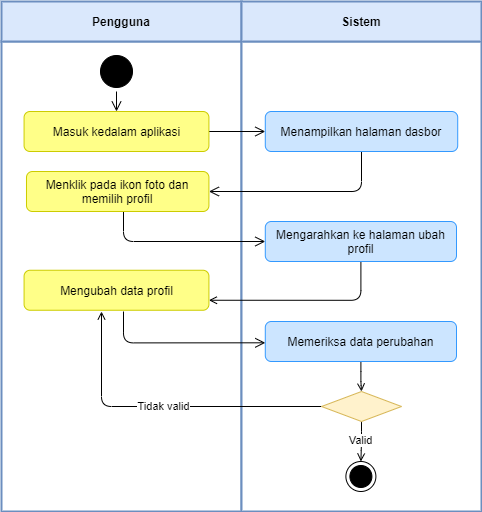

The diagram above was exported from draw.io. Its source (the exported page's mxGraphModel, read from the mxfile embedded in the PNG):
<mxGraphModel dx="1706" dy="98" grid="1" gridSize="10" guides="1" tooltips="1" connect="1" arrows="1" fold="1" page="1" pageScale="1" pageWidth="850" pageHeight="1100" math="0" shadow="0">
  <root>
    <mxCell id="ycMCxJwJTcsDKxrAXezV-0" />
    <mxCell id="ycMCxJwJTcsDKxrAXezV-1" parent="ycMCxJwJTcsDKxrAXezV-0" />
    <mxCell id="ruCFamJeGIzWfXlCZVaW-0" value="" style="rounded=0;whiteSpace=wrap;html=1;strokeColor=#6C8EBF;strokeWidth=2;" vertex="1" parent="ycMCxJwJTcsDKxrAXezV-1">
      <mxGeometry x="1450" y="1200" width="240" height="470" as="geometry" />
    </mxCell>
    <mxCell id="ruCFamJeGIzWfXlCZVaW-1" value="Pengguna" style="rounded=0;whiteSpace=wrap;html=1;strokeColor=#6C8EBF;fillColor=#dae8fc;fontStyle=1;strokeWidth=2;" vertex="1" parent="ycMCxJwJTcsDKxrAXezV-1">
      <mxGeometry x="1450" y="1160" width="240" height="40" as="geometry" />
    </mxCell>
    <mxCell id="ruCFamJeGIzWfXlCZVaW-2" value="" style="rounded=0;whiteSpace=wrap;html=1;strokeColor=#6C8EBF;strokeWidth=2;" vertex="1" parent="ycMCxJwJTcsDKxrAXezV-1">
      <mxGeometry x="1690" y="1200" width="240" height="470" as="geometry" />
    </mxCell>
    <mxCell id="ruCFamJeGIzWfXlCZVaW-3" value="Sistem" style="rounded=0;whiteSpace=wrap;html=1;strokeColor=#6C8EBF;fillColor=#dae8fc;fontStyle=1;strokeWidth=2;" vertex="1" parent="ycMCxJwJTcsDKxrAXezV-1">
      <mxGeometry x="1690" y="1160" width="240" height="40" as="geometry" />
    </mxCell>
    <mxCell id="ruCFamJeGIzWfXlCZVaW-4" value="" style="ellipse;html=1;shape=startState;fillColor=#000000;strokeColor=#000000;" vertex="1" parent="ycMCxJwJTcsDKxrAXezV-1">
      <mxGeometry x="1545" y="1210" width="40" height="40" as="geometry" />
    </mxCell>
    <mxCell id="ruCFamJeGIzWfXlCZVaW-5" value="" style="edgeStyle=orthogonalEdgeStyle;html=1;verticalAlign=bottom;endArrow=open;endSize=8;strokeColor=#000000;rounded=1;endFill=0;" edge="1" parent="ycMCxJwJTcsDKxrAXezV-1">
      <mxGeometry relative="1" as="geometry">
        <mxPoint x="1565" y="1270" as="targetPoint" />
        <mxPoint x="1565" y="1250" as="sourcePoint" />
      </mxGeometry>
    </mxCell>
    <mxCell id="ruCFamJeGIzWfXlCZVaW-6" value="" style="ellipse;html=1;shape=endState;fillColor=#000000;strokeColor=#000000;" vertex="1" parent="ycMCxJwJTcsDKxrAXezV-1">
      <mxGeometry x="1794.4" y="1620" width="30" height="30" as="geometry" />
    </mxCell>
    <mxCell id="ruCFamJeGIzWfXlCZVaW-7" value="" style="edgeStyle=orthogonalEdgeStyle;rounded=1;orthogonalLoop=1;jettySize=auto;html=1;endSize=8;endArrow=open;endFill=0;" edge="1" parent="ycMCxJwJTcsDKxrAXezV-1" source="ruCFamJeGIzWfXlCZVaW-8" target="ruCFamJeGIzWfXlCZVaW-10">
      <mxGeometry relative="1" as="geometry" />
    </mxCell>
    <mxCell id="ruCFamJeGIzWfXlCZVaW-8" value="Masuk kedalam aplikasi" style="rounded=1;whiteSpace=wrap;html=1;fillColor=#ffff88;strokeColor=#CCCC00;" vertex="1" parent="ycMCxJwJTcsDKxrAXezV-1">
      <mxGeometry x="1472.5700000000002" y="1270" width="184.85" height="40" as="geometry" />
    </mxCell>
    <mxCell id="ruCFamJeGIzWfXlCZVaW-9" style="edgeStyle=orthogonalEdgeStyle;rounded=1;orthogonalLoop=1;jettySize=auto;html=1;endSize=8;endArrow=open;endFill=0;" edge="1" parent="ycMCxJwJTcsDKxrAXezV-1" source="ruCFamJeGIzWfXlCZVaW-10" target="ruCFamJeGIzWfXlCZVaW-12">
      <mxGeometry relative="1" as="geometry">
        <Array as="points">
          <mxPoint x="1810" y="1350" />
        </Array>
      </mxGeometry>
    </mxCell>
    <mxCell id="ruCFamJeGIzWfXlCZVaW-10" value="Menampilkan halaman dasbor" style="rounded=1;whiteSpace=wrap;html=1;fillColor=#cce5ff;strokeColor=#3399FF;" vertex="1" parent="ycMCxJwJTcsDKxrAXezV-1">
      <mxGeometry x="1713.79" y="1270" width="192.43" height="40" as="geometry" />
    </mxCell>
    <mxCell id="ruCFamJeGIzWfXlCZVaW-11" value="" style="edgeStyle=orthogonalEdgeStyle;rounded=1;orthogonalLoop=1;jettySize=auto;html=1;endSize=8;endArrow=open;endFill=0;" edge="1" parent="ycMCxJwJTcsDKxrAXezV-1" source="ruCFamJeGIzWfXlCZVaW-12" target="ruCFamJeGIzWfXlCZVaW-16">
      <mxGeometry relative="1" as="geometry">
        <Array as="points">
          <mxPoint x="1572" y="1400" />
        </Array>
      </mxGeometry>
    </mxCell>
    <mxCell id="ruCFamJeGIzWfXlCZVaW-12" value="Menklik pada ikon foto dan memilih profil" style="rounded=1;whiteSpace=wrap;html=1;fillColor=#ffff88;strokeColor=#CCCC00;" vertex="1" parent="ycMCxJwJTcsDKxrAXezV-1">
      <mxGeometry x="1474.99" y="1330" width="182.43" height="40" as="geometry" />
    </mxCell>
    <mxCell id="ruCFamJeGIzWfXlCZVaW-13" value="" style="edgeStyle=orthogonalEdgeStyle;rounded=1;orthogonalLoop=1;jettySize=auto;html=1;endArrow=open;endFill=0;endSize=6;" edge="1" parent="ycMCxJwJTcsDKxrAXezV-1" source="ruCFamJeGIzWfXlCZVaW-14" target="ruCFamJeGIzWfXlCZVaW-21">
      <mxGeometry relative="1" as="geometry" />
    </mxCell>
    <mxCell id="ruCFamJeGIzWfXlCZVaW-14" value="Memeriksa data perubahan" style="rounded=1;whiteSpace=wrap;html=1;fillColor=#cce5ff;strokeColor=#3399FF;" vertex="1" parent="ycMCxJwJTcsDKxrAXezV-1">
      <mxGeometry x="1713.79" y="1480" width="191.21" height="40" as="geometry" />
    </mxCell>
    <mxCell id="ruCFamJeGIzWfXlCZVaW-15" style="edgeStyle=orthogonalEdgeStyle;rounded=1;orthogonalLoop=1;jettySize=auto;html=1;entryX=1;entryY=0.75;entryDx=0;entryDy=0;endArrow=open;endFill=0;endSize=6;" edge="1" parent="ycMCxJwJTcsDKxrAXezV-1" source="ruCFamJeGIzWfXlCZVaW-16" target="ruCFamJeGIzWfXlCZVaW-18">
      <mxGeometry relative="1" as="geometry">
        <Array as="points">
          <mxPoint x="1809" y="1459" />
        </Array>
      </mxGeometry>
    </mxCell>
    <mxCell id="ruCFamJeGIzWfXlCZVaW-16" value="Mengarahkan ke halaman ubah profil" style="rounded=1;whiteSpace=wrap;html=1;fillColor=#cce5ff;strokeColor=#3399FF;" vertex="1" parent="ycMCxJwJTcsDKxrAXezV-1">
      <mxGeometry x="1713.79" y="1380" width="191.21" height="40" as="geometry" />
    </mxCell>
    <mxCell id="ruCFamJeGIzWfXlCZVaW-18" value="Mengubah data profil" style="rounded=1;whiteSpace=wrap;html=1;fillColor=#ffff88;strokeColor=#CCCC00;" vertex="1" parent="ycMCxJwJTcsDKxrAXezV-1">
      <mxGeometry x="1472.5800000000002" y="1428.75" width="184.85" height="40" as="geometry" />
    </mxCell>
    <mxCell id="ruCFamJeGIzWfXlCZVaW-19" value="Tidak valid" style="edgeStyle=orthogonalEdgeStyle;rounded=1;orthogonalLoop=1;jettySize=auto;html=1;endArrow=open;endFill=0;endSize=6;" edge="1" parent="ycMCxJwJTcsDKxrAXezV-1" source="ruCFamJeGIzWfXlCZVaW-21">
      <mxGeometry relative="1" as="geometry">
        <mxPoint x="1550" y="1470" as="targetPoint" />
      </mxGeometry>
    </mxCell>
    <mxCell id="ruCFamJeGIzWfXlCZVaW-20" value="Valid" style="edgeStyle=orthogonalEdgeStyle;rounded=1;orthogonalLoop=1;jettySize=auto;html=1;endArrow=open;endFill=0;endSize=6;" edge="1" parent="ycMCxJwJTcsDKxrAXezV-1" source="ruCFamJeGIzWfXlCZVaW-21" target="ruCFamJeGIzWfXlCZVaW-6">
      <mxGeometry relative="1" as="geometry" />
    </mxCell>
    <mxCell id="ruCFamJeGIzWfXlCZVaW-21" value="" style="rhombus;whiteSpace=wrap;html=1;fillColor=#fff2cc;strokeColor=#d6b656;" vertex="1" parent="ycMCxJwJTcsDKxrAXezV-1">
      <mxGeometry x="1770.01" y="1550" width="80" height="30" as="geometry" />
    </mxCell>
    <mxCell id="ruCFamJeGIzWfXlCZVaW-22" value="" style="edgeStyle=orthogonalEdgeStyle;rounded=1;orthogonalLoop=1;jettySize=auto;html=1;endSize=8;endArrow=open;endFill=0;" edge="1" parent="ycMCxJwJTcsDKxrAXezV-1">
      <mxGeometry relative="1" as="geometry">
        <Array as="points">
          <mxPoint x="1572" y="1501.25" />
        </Array>
        <mxPoint x="1572" y="1470" as="sourcePoint" />
        <mxPoint x="1713.79" y="1501.3088235294126" as="targetPoint" />
      </mxGeometry>
    </mxCell>
  </root>
</mxGraphModel>